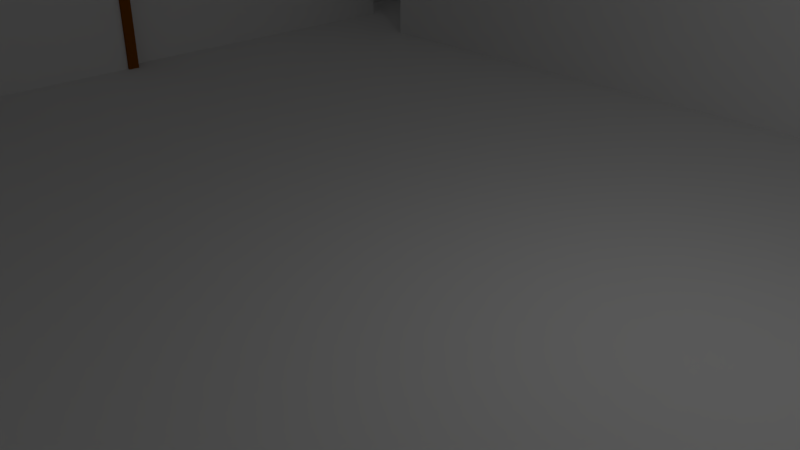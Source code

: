 # Source: trybuny_nowe_bez_kolor_bez_stolu.blend  (saved by Blender 2.78.0; exported with 4.5.12 LTS)
import bpy
from mathutils import Matrix  # noqa: F401  (used for matrix-valued properties, if any)

bpy.ops.wm.read_factory_settings(use_empty=True)
scene = bpy.context.scene
scene.name = 'Scene'

# ---- collections
col_collection_1 = bpy.data.collections.new('Collection 1'); scene.collection.children.link(col_collection_1)
col_collection_3 = bpy.data.collections.new('Collection 3'); scene.collection.children.link(col_collection_3)

# ---- materials (node trees are filled in below, after node groups)
mat_pierre_calcaire_003 = bpy.data.materials.new('Pierre calcaire.003')
mat_pierre_calcaire_003.alpha_threshold = 0.0
mat_pierre_calcaire_003.use_transparent_shadow = False
mat_pierre_calcaire_003.diffuse_color = (1.0, 1.0, 1.0, 1.0)
mat_pierre_calcaire_003.specular_color = (0.0, 0.0, 0.0)
mat_pierre_calcaire_003.roughness = 0.5
mat_pierre_calcaire_003.line_color = (0.0, 0.0, 0.0, 1.0)
mat_bois_003 = bpy.data.materials.new('Bois.003')
mat_bois_003.alpha_threshold = 0.0
mat_bois_003.use_transparent_shadow = False
mat_bois_003.preview_render_type = 'FLAT'
mat_bois_003.diffuse_color = (0.7121, 0.5814, 0.1014, 1.0)
mat_bois_003.roughness = 0.5
mat_bois_003.line_color = (0.0, 0.0, 0.0, 1.0)
mat_pierre_calcaire_004 = bpy.data.materials.new('Pierre calcaire.004')
mat_pierre_calcaire_004.alpha_threshold = 0.0
mat_pierre_calcaire_004.use_transparent_shadow = False
mat_pierre_calcaire_004.diffuse_color = (1.0, 1.0, 1.0, 1.0)
mat_pierre_calcaire_004.specular_color = (0.0, 0.0, 0.0)
mat_pierre_calcaire_004.roughness = 0.5
mat_pierre_calcaire_004.line_color = (0.0, 0.0, 0.0, 1.0)
mat_bois_004 = bpy.data.materials.new('Bois.004')
mat_bois_004.alpha_threshold = 0.0
mat_bois_004.use_transparent_shadow = False
mat_bois_004.preview_render_type = 'FLAT'
mat_bois_004.diffuse_color = (0.7121, 0.5814, 0.1014, 1.0)
mat_bois_004.roughness = 0.5
mat_bois_004.line_color = (0.0, 0.0, 0.0, 1.0)
mat_pierre_calcaire_005 = bpy.data.materials.new('Pierre calcaire.005')
mat_pierre_calcaire_005.alpha_threshold = 0.0
mat_pierre_calcaire_005.use_transparent_shadow = False
mat_pierre_calcaire_005.diffuse_color = (1.0, 1.0, 1.0, 1.0)
mat_pierre_calcaire_005.specular_color = (0.0, 0.0, 0.0)
mat_pierre_calcaire_005.roughness = 0.5
mat_pierre_calcaire_005.line_color = (0.0, 0.0, 0.0, 1.0)
mat_bois_005 = bpy.data.materials.new('Bois.005')
mat_bois_005.alpha_threshold = 0.0
mat_bois_005.use_transparent_shadow = False
mat_bois_005.preview_render_type = 'FLAT'
mat_bois_005.diffuse_color = (0.7157, 0.5841, 0.1022, 1.0)
mat_bois_005.roughness = 0.5
mat_bois_005.line_color = (0.0, 0.0, 0.0, 1.0)
mat_pierre_calcaire_006 = bpy.data.materials.new('Pierre calcaire.006')
mat_pierre_calcaire_006.alpha_threshold = 0.0
mat_pierre_calcaire_006.use_transparent_shadow = False
mat_pierre_calcaire_006.diffuse_color = (1.0, 1.0, 1.0, 1.0)
mat_pierre_calcaire_006.specular_color = (0.0, 0.0, 0.0)
mat_pierre_calcaire_006.roughness = 0.5
mat_pierre_calcaire_006.line_color = (0.0, 0.0, 0.0, 1.0)
mat_bois_006 = bpy.data.materials.new('Bois.006')
mat_bois_006.alpha_threshold = 0.0
mat_bois_006.use_transparent_shadow = False
mat_bois_006.preview_render_type = 'FLAT'
mat_bois_006.diffuse_color = (0.7121, 0.5814, 0.1014, 1.0)
mat_bois_006.roughness = 0.5
mat_bois_006.line_color = (0.0, 0.0, 0.0, 1.0)
mat_pierre_calcaire_007 = bpy.data.materials.new('Pierre calcaire.007')
mat_pierre_calcaire_007.alpha_threshold = 0.0
mat_pierre_calcaire_007.use_transparent_shadow = False
mat_pierre_calcaire_007.diffuse_color = (1.0, 1.0, 1.0, 1.0)
mat_pierre_calcaire_007.specular_color = (0.0, 0.0, 0.0)
mat_pierre_calcaire_007.roughness = 0.5
mat_pierre_calcaire_007.line_color = (0.0, 0.0, 0.0, 1.0)
mat_bois_007 = bpy.data.materials.new('Bois.007')
mat_bois_007.alpha_threshold = 0.0
mat_bois_007.use_transparent_shadow = False
mat_bois_007.preview_render_type = 'FLAT'
mat_bois_007.diffuse_color = (0.7121, 0.5814, 0.1014, 1.0)
mat_bois_007.roughness = 0.5
mat_bois_007.line_color = (0.0, 0.0, 0.0, 1.0)
mat_pierre_calcaire_008 = bpy.data.materials.new('Pierre calcaire.008')
mat_pierre_calcaire_008.alpha_threshold = 0.0
mat_pierre_calcaire_008.use_transparent_shadow = False
mat_pierre_calcaire_008.diffuse_color = (1.0, 1.0, 1.0, 1.0)
mat_pierre_calcaire_008.specular_color = (0.0, 0.0, 0.0)
mat_pierre_calcaire_008.roughness = 0.5
mat_pierre_calcaire_008.line_color = (0.0, 0.0, 0.0, 1.0)
mat_bois_008 = bpy.data.materials.new('Bois.008')
mat_bois_008.alpha_threshold = 0.0
mat_bois_008.use_transparent_shadow = False
mat_bois_008.preview_render_type = 'FLAT'
mat_bois_008.diffuse_color = (0.7121, 0.5814, 0.1014, 1.0)
mat_bois_008.roughness = 0.5
mat_bois_008.line_color = (0.0, 0.0, 0.0, 1.0)
mat_material_019 = bpy.data.materials.new('Material.019')
mat_material_019.alpha_threshold = 0.0
mat_material_019.use_transparent_shadow = False
mat_material_019.diffuse_color = (0.2462, 0.07124, 0.0, 1.0)
mat_material_019.roughness = 0.5
mat_material_019.line_color = (0.0, 0.0, 0.0, 1.0)
mat_material_020 = bpy.data.materials.new('Material.020')
mat_material_020.alpha_threshold = 0.0
mat_material_020.use_transparent_shadow = False
mat_material_020.roughness = 0.5
mat_material_021 = bpy.data.materials.new('Material.021')
mat_material_021.alpha_threshold = 0.0
mat_material_021.use_transparent_shadow = False
mat_material_021.diffuse_color = (0.2462, 0.07124, 0.0, 1.0)
mat_material_021.roughness = 0.5
mat_material_021.line_color = (0.0, 0.0, 0.0, 1.0)
mat_material_022 = bpy.data.materials.new('Material.022')
mat_material_022.alpha_threshold = 0.0
mat_material_022.use_transparent_shadow = False
mat_material_022.roughness = 0.5

# ---- material node trees

# ---- world
world_world = bpy.data.worlds.new('World'); scene.world = world_world
world_world.color = (0.05088, 0.05088, 0.05088)
world_world.use_sun_shadow = False
world_world.sun_shadow_jitter_overblur = 0.0
world_world.cycles.sampling_method = 'MANUAL'

# ---- cameras
cam_camera = bpy.data.cameras.new('Camera')
cam_camera.clip_end = 100.0
cam_camera.lens = 35.0
cam_camera.sensor_width = 32.0
cam_camera.sensor_height = 18.0
cam_camera.ortho_scale = 7.314
cam_camera.dof.focus_distance = 0.0
cam_camera.dof.aperture_fstop = 128.0

# ---- lights
light_lamp = bpy.data.lights.new('Lamp', 'POINT')
light_lamp.transmission_factor = 0.0
light_lamp.cutoff_distance = 30.0
light_lamp.energy = 100.0
light_lamp.shadow_buffer_clip_start = 1.001
light_lamp.shadow_soft_size = 0.1
light_lamp.shadow_maximum_resolution = 0.006
light_lamp.use_absolute_resolution = True

# ---- meshes
me_plane_004 = bpy.data.meshes.new('Plane.004')
me_plane_004.from_pydata([(-8.03, 0.0, 0.0), (-8.03, 8.126, 0.0), (-8.03, 20.0, 0.0), (0.0, 8.126, 0.0), (0.0, 20.0, 0.0), (0.0, 0.0, 0.0), (-8.03, 4.063, 0.0), (0.0, 4.063, 0.0), (-10.0, 20.0, 0.0), (-10.0, 8.126, 0.0), (-10.0, 0.0, 0.0), (-10.0, 4.063, 0.0), (-11.0, 20.0, 0.0), (-11.0, 8.126, 0.0), (-11.0, 0.0, 0.0), (-11.0, 4.063, 0.0), (-10.0, 0.0, 7.5), (-10.0, 4.063, 7.5), (-11.0, 0.0, 7.5), (-11.0, 4.063, 7.5), (-8.03, 9.0, 0.0), (0.0, 9.0, 0.0), (-10.0, 9.0, 0.0), (-11.0, 9.0, 0.0), (0.0, 8.126, 0.0), (-8.03, 8.126, 0.0), (-10.0, 8.126, 0.0), (-10.0, 4.063, 0.0), (-11.0, 8.126, 0.0), (-11.0, 4.063, 0.0), (-8.03, 9.0, 0.0), (0.0, 9.0, 0.0), (-10.0, 9.0, 0.0), (-11.0, 9.0, 0.0), (0.0, 8.126, 3.5), (-8.03, 8.126, 3.5), (-10.0, 4.063, 3.5), (-10.0, 8.126, 3.5), (-11.0, 8.126, 3.5), (-11.0, 4.063, 3.5), (-8.03, 9.0, 3.5), (0.0, 9.0, 3.5), (-10.0, 9.0, 3.5), (-11.0, 9.0, 3.5), (-8.03, 12.3, 0.0), (0.0, 12.3, 0.0), (-10.0, 12.3, 0.0), (-11.0, 12.3, 0.0), (-8.03, 12.8, 0.0), (0.0, 12.8, 0.0), (-10.0, 12.8, 0.0), (-11.0, 12.8, 0.0), (0.0, 12.3, 6.0), (-8.03, 12.3, 6.0), (-8.03, 12.8, 6.0), (0.0, 12.8, 6.0), (-8.03, 15.7, 0.0), (0.0, 15.7, 0.0), (-8.03, 20.0, 15.0), (-11.0, 15.7, 0.0), (-8.03, 16.2, 0.0), (0.0, 16.2, 0.0), (-8.03, 19.13, 15.0), (-11.0, 16.2, 0.0), (0.0, 12.8, 3.0), (-8.03, 12.8, 3.0), (-8.03, 15.7, 3.0), (0.0, 15.7, 3.0), (0.0, 15.7, 9.0), (-8.03, 15.7, 9.0), (-8.03, 16.2, 9.0), (0.0, 16.2, 9.0), (-8.03, 19.13, 0.0), (0.0, 19.13, 0.0), (-10.0, 19.13, 0.0), (-11.0, 19.13, 0.0), (0.0, 16.2, 6.0), (-8.03, 16.2, 6.0), (-8.03, 19.13, 6.0), (0.0, 19.13, 6.0), (-8.03, 19.13, 0.0), (-8.03, 20.0, 0.0), (0.0, 20.0, 0.0), (0.0, 19.13, 0.0), (-8.03, 19.13, 15.0), (-8.03, 20.0, 15.0), (0.0, 20.0, 15.0), (0.0, 19.13, 15.0), (-11.95, 20.0, 0.0), (-11.95, 8.126, 0.0), (-11.95, 0.0, 0.0), (-11.95, 4.063, 0.0), (-11.95, 9.0, 0.0), (-11.95, 12.3, 0.0), (-11.95, 12.8, 0.0), (-11.95, 15.7, 0.0), (-11.95, 16.2, 0.0), (-11.95, 19.13, 0.0), (-8.03, 10.65, 0.0), (0.0, 10.65, 0.0), (-10.0, 10.65, 0.0), (-11.0, 10.65, 0.0), (-11.95, 10.65, 0.0), (-8.03, 10.98, 0.0), (-8.03, 11.31, 0.0), (-8.03, 11.64, 0.0), (-8.03, 11.97, 0.0), (0.0, 10.98, 0.0), (0.0, 11.31, 0.0), (0.0, 11.64, 0.0), (0.0, 11.97, 0.0), (-10.0, 10.98, 0.0), (-10.0, 11.31, 0.0), (-10.0, 11.64, 0.0), (-10.0, 11.97, 0.0), (-11.0, 10.98, 0.0), (-11.0, 11.31, 0.0), (-11.0, 11.64, 0.0), (-11.0, 11.97, 0.0), (-11.95, 10.98, 0.0), (-11.95, 11.31, 0.0), (-11.95, 11.64, 0.0), (-11.95, 11.97, 0.0), (-8.03, 10.65, 0.0), (-10.0, 10.65, 0.0), (-8.03, 10.98, 0.0), (-10.0, 10.98, 0.0), (-10.0, 10.65, 0.6), (-11.0, 10.65, 0.6), (-10.0, 10.98, 0.6), (-11.0, 10.98, 0.6), (-8.03, 10.65, 0.6), (-10.0, 10.65, 0.6), (-8.03, 10.98, 0.6), (-10.0, 10.98, 0.6), (-8.03, 10.98, 1.2), (-8.03, 11.31, 1.2), (-10.0, 10.98, 1.2), (-10.0, 11.31, 1.2), (-11.0, 10.98, 1.2), (-11.0, 11.31, 1.2), (-8.03, 11.31, 1.8), (-8.03, 11.64, 1.8), (-10.0, 11.31, 1.8), (-10.0, 11.64, 1.8), (-11.0, 11.31, 1.8), (-11.0, 11.64, 1.8), (-8.03, 11.64, 2.4), (-8.03, 11.97, 2.4), (-10.0, 11.64, 2.4), (-10.0, 11.97, 2.4), (-11.0, 11.64, 2.4), (-11.0, 11.97, 2.4), (-8.03, 11.97, 3.0), (-8.03, 12.3, 3.0), (-10.0, 11.97, 3.0), (-10.0, 12.3, 3.0), (-11.0, 11.97, 3.0), (-11.0, 12.3, 3.0), (-8.03, 14.25, 0.0), (0.0, 14.25, 0.0), (-10.0, 14.25, 0.0), (-11.0, 14.25, 0.0), (-8.03, 14.25, 3.0), (0.0, 14.25, 3.0), (-11.95, 14.25, 0.0), (-8.03, 14.54, 0.0), (-8.03, 14.83, 0.0), (-8.03, 15.12, 0.0), (-8.03, 15.41, 0.0), (0.0, 14.54, 0.0), (0.0, 14.83, 0.0), (0.0, 15.12, 0.0), (0.0, 15.41, 0.0), (-10.0, 14.54, 0.0), (-10.0, 14.83, 0.0), (-10.0, 15.12, 0.0), (-10.0, 15.41, 0.0), (-11.0, 14.54, 0.0), (-11.0, 14.83, 0.0), (-11.0, 15.12, 0.0), (-11.0, 15.41, 0.0), (-8.03, 14.54, 3.0), (-8.03, 14.83, 3.0), (-8.03, 15.12, 3.0), (-8.03, 15.41, 3.0), (0.0, 14.54, 3.0), (0.0, 14.83, 3.0), (0.0, 15.12, 3.0), (0.0, 15.41, 3.0), (-11.95, 14.54, 0.0), (-11.95, 14.83, 0.0), (-11.95, 15.12, 0.0), (-11.95, 15.41, 0.0), (-8.03, 12.3, 3.0), (-10.0, 12.3, 3.0), (-8.03, 12.8, 3.0), (-10.0, 12.8, 3.0), (-8.03, 14.25, 3.0), (-10.0, 14.25, 3.0), (-10.0, 12.3, 3.0), (-11.0, 12.3, 3.0), (-10.0, 12.8, 3.0), (-11.0, 12.8, 3.0), (-10.0, 14.25, 3.0), (-11.0, 14.25, 3.0), (-8.03, 14.25, 3.6), (-10.0, 14.25, 3.6), (-11.0, 14.25, 3.6), (-8.03, 14.54, 3.6), (-10.0, 14.54, 3.6), (-11.0, 14.54, 3.6), (-8.03, 14.54, 4.2), (-8.03, 14.83, 4.2), (-10.0, 14.54, 4.2), (-10.0, 14.83, 4.2), (-10.0, 14.54, 4.2), (-10.0, 14.83, 4.2), (-11.0, 14.54, 4.2), (-11.0, 14.83, 4.2), (-8.03, 14.83, 4.8), (-8.03, 15.12, 4.8), (-10.0, 14.83, 4.8), (-10.0, 15.12, 4.8), (-11.0, 14.83, 4.8), (-11.0, 15.12, 4.8), (-8.03, 15.12, 5.4), (-8.03, 15.41, 5.4), (-10.0, 15.12, 5.4), (-10.0, 15.41, 5.4), (-11.0, 15.12, 5.4), (-11.0, 15.41, 5.4), (-8.03, 15.41, 6.0), (-8.03, 15.7, 6.0), (-10.0, 15.41, 6.0), (-10.0, 15.7, 6.0), (-11.0, 15.41, 6.0), (-11.0, 15.7, 6.0), (-8.03, 16.2, 6.0), (-10.0, 16.2, 6.0), (-11.0, 16.2, 6.0), (-8.03, 19.13, 6.0), (-10.0, 19.13, 6.0), (-11.0, 19.13, 6.0), (-10.0, 20.0, 15.0), (-10.0, 19.13, 15.0), (-11.0, 20.0, 15.0), (-11.0, 19.13, 15.0), (-11.0, 4.063, 15.0), (-11.0, 8.126, 15.0), (-11.0, 0.0, 15.0), (-11.0, 9.0, 15.0), (-11.0, 11.97, 15.0), (-11.0, 12.3, 15.0), (-11.0, 12.8, 15.0), (-11.0, 15.41, 15.0), (-11.0, 15.7, 15.0), (-11.0, 16.2, 15.0), (-11.95, 20.0, 15.0), (-11.95, 8.126, 15.0), (-11.95, 0.0, 15.0), (-11.95, 4.063, 15.0), (-11.95, 9.0, 15.0), (-11.95, 12.3, 15.0), (-11.95, 12.8, 15.0), (-11.95, 15.7, 15.0), (-11.95, 16.2, 15.0), (-11.95, 19.13, 15.0), (-11.95, 15.41, 15.0), (-11.95, 11.97, 15.0), (-11.0, 10.65, 15.0), (-11.95, 10.65, 15.0), (-11.0, 10.98, 15.0), (-11.0, 11.31, 15.0), (-11.0, 11.64, 15.0), (-11.95, 10.98, 15.0), (-11.95, 11.31, 15.0), (-11.95, 11.64, 15.0), (-11.0, 14.25, 15.0), (-11.95, 14.25, 15.0), (-11.0, 14.54, 15.0), (-11.0, 14.83, 15.0), (-11.0, 15.12, 15.0), (-11.95, 14.54, 15.0), (-11.95, 14.83, 15.0), (-11.95, 15.12, 15.0)], [], [(116, 117, 274, 273), (72, 73, 83, 80), (11, 6, 1, 9), (6, 7, 3, 1), (0, 5, 7, 6), (10, 0, 6, 11), (11, 15, 19, 17), (1, 3, 24, 25), (89, 91, 261, 259), (181, 59, 256, 255), (115, 116, 273, 272), (91, 90, 260, 261), (18, 16, 17, 19), (10, 11, 17, 16), (15, 14, 18, 19), (14, 10, 16, 18), (51, 162, 278, 254), (9, 1, 25, 26), (22, 23, 33, 32), (15, 11, 27, 29), (24, 31, 41, 34), (25, 24, 34, 35), (32, 33, 43, 42), (26, 25, 30, 32), (11, 9, 26, 27), (13, 15, 29, 28), (21, 20, 30, 31), (23, 13, 28, 33), (3, 21, 31, 24), (20, 22, 32, 30), (39, 36, 37, 38), (38, 37, 42, 43), (35, 34, 41, 40), (29, 27, 36, 39), (31, 30, 40, 41), (26, 32, 42, 37), (28, 29, 39, 38), (27, 26, 37, 36), (33, 28, 38, 43), (30, 25, 35, 40), (90, 14, 250, 260), (118, 114, 155, 157), (106, 110, 45, 44), (47, 118, 157, 158), (74, 72, 62, 245), (51, 47, 201, 203), (49, 48, 54, 55), (46, 44, 194, 195), (53, 52, 55, 54), (45, 49, 55, 52), (48, 44, 53, 54), (44, 45, 52, 53), (101, 115, 272, 270), (75, 63, 240, 243), (159, 48, 65, 163), (74, 75, 243, 242), (180, 181, 255, 282), (56, 60, 238, 233), (60, 56, 69, 70), (63, 59, 237, 240), (185, 189, 67, 66), (57, 56, 66, 67), (48, 49, 64, 65), (173, 57, 67, 189), (69, 68, 71, 70), (56, 57, 68, 69), (61, 60, 70, 71), (57, 61, 71, 68), (92, 89, 259, 262), (72, 74, 242, 241), (73, 72, 78, 79), (181, 177, 234, 236), (77, 76, 79, 78), (61, 73, 79, 76), (60, 61, 76, 77), (72, 60, 77, 78), (80, 83, 87, 84), (73, 4, 82, 83), (4, 2, 81, 82), (2, 72, 80, 81), (84, 87, 86, 85), (82, 81, 85, 86), (83, 82, 86, 87), (81, 80, 84, 85), (22, 20, 98, 100), (20, 21, 99, 98), (23, 22, 100, 101), (179, 180, 282, 281), (111, 115, 130, 129), (103, 104, 136, 135), (117, 116, 145, 146), (105, 106, 148, 147), (98, 99, 107, 103), (103, 107, 108, 104), (104, 108, 109, 105), (105, 109, 110, 106), (125, 126, 134, 133), (115, 111, 137, 139), (113, 117, 146, 144), (117, 113, 149, 151), (93, 122, 269, 263), (193, 192, 285, 268), (12, 88, 258, 246), (75, 74, 245, 247), (126, 111, 129, 134), (103, 111, 126, 125), (98, 103, 125, 123), (100, 98, 123, 124), (129, 127, 132, 134), (128, 127, 129, 130), (132, 131, 133, 134), (123, 125, 133, 131), (115, 101, 128, 130), (100, 124, 132, 127), (124, 123, 131, 132), (101, 100, 127, 128), (137, 135, 136, 138), (139, 137, 138, 140), (111, 103, 135, 137), (112, 116, 140, 138), (116, 115, 139, 140), (104, 112, 138, 136), (143, 141, 142, 144), (145, 143, 144, 146), (105, 113, 144, 142), (116, 112, 143, 145), (104, 105, 142, 141), (112, 104, 141, 143), (149, 147, 148, 150), (151, 149, 150, 152), (113, 105, 147, 149), (114, 118, 152, 150), (118, 117, 151, 152), (106, 114, 150, 148), (157, 155, 156, 158), (155, 153, 154, 156), (44, 46, 156, 154), (46, 47, 158, 156), (114, 106, 153, 155), (106, 44, 154, 153), (49, 160, 164, 64), (65, 64, 164, 163), (159, 161, 199, 198), (166, 159, 163, 182), (162, 51, 203, 205), (178, 179, 281, 280), (56, 169, 185, 66), (169, 168, 184, 185), (168, 167, 183, 184), (167, 166, 182, 183), (160, 170, 186, 164), (170, 171, 187, 186), (171, 172, 188, 187), (172, 173, 189, 188), (163, 164, 186, 182), (182, 186, 187, 183), (183, 187, 188, 184), (184, 188, 189, 185), (159, 166, 209, 206), (174, 166, 212, 214), (167, 168, 221, 220), (181, 180, 230, 231), (166, 174, 210, 209), (179, 178, 218, 219), (168, 176, 223, 221), (176, 168, 226, 228), (94, 93, 263, 264), (47, 51, 254, 253), (192, 191, 284, 285), (162, 178, 280, 278), (195, 194, 196, 197), (197, 196, 198, 199), (161, 50, 197, 199), (50, 46, 195, 197), (44, 48, 196, 194), (48, 159, 198, 196), (201, 200, 202, 203), (203, 202, 204, 205), (161, 162, 205, 204), (47, 46, 200, 201), (46, 50, 202, 200), (50, 161, 204, 202), (207, 206, 209, 210), (208, 207, 210, 211), (162, 161, 207, 208), (161, 159, 206, 207), (178, 162, 208, 211), (174, 178, 211, 210), (214, 212, 213, 215), (175, 174, 214, 215), (167, 175, 215, 213), (166, 167, 213, 212), (218, 216, 217, 219), (174, 175, 217, 216), (175, 179, 219, 217), (178, 174, 216, 218), (222, 220, 221, 223), (224, 222, 223, 225), (179, 175, 222, 224), (175, 167, 220, 222), (180, 179, 224, 225), (176, 180, 225, 223), (228, 226, 227, 229), (230, 228, 229, 231), (177, 181, 231, 229), (169, 177, 229, 227), (168, 169, 227, 226), (180, 176, 228, 230), (236, 234, 235, 237), (234, 232, 233, 235), (237, 235, 239, 240), (235, 233, 238, 239), (240, 239, 242, 243), (239, 238, 241, 242), (59, 181, 236, 237), (169, 56, 233, 232), (60, 72, 241, 238), (177, 169, 232, 234), (245, 62, 58, 244), (247, 245, 244, 246), (267, 247, 246, 258), (261, 248, 249, 259), (260, 250, 248, 261), (259, 249, 251, 262), (269, 252, 253, 263), (263, 253, 254, 264), (268, 255, 256, 265), (265, 256, 257, 266), (266, 257, 247, 267), (262, 251, 270, 271), (271, 270, 272, 275), (275, 272, 273, 276), (276, 273, 274, 277), (277, 274, 252, 269), (264, 254, 278, 279), (279, 278, 280, 283), (283, 280, 281, 284), (284, 281, 282, 285), (285, 282, 255, 268), (118, 47, 253, 252), (8, 12, 246, 244), (88, 97, 267, 258), (117, 118, 252, 274), (165, 94, 264, 279), (119, 102, 271, 275), (72, 2, 58, 62), (120, 119, 275, 276), (121, 120, 276, 277), (122, 121, 277, 269), (15, 13, 249, 248), (13, 23, 251, 249), (23, 101, 270, 251), (14, 15, 248, 250), (97, 96, 266, 267), (63, 75, 247, 257), (2, 8, 244, 58), (102, 92, 262, 271), (190, 165, 279, 283), (96, 95, 265, 266), (191, 190, 283, 284), (95, 193, 268, 265), (59, 63, 257, 256)])
me_plane_004.use_remesh_preserve_volume = False
me_plane_004.use_remesh_preserve_attributes = False
me_plane_004.use_mirror_vertex_groups = False
me_plane_004.update()
me_banc_003 = bpy.data.meshes.new('Banc.003')
me_banc_003.from_pydata([(-1.385, 0.31, 0.4), (-0.085, 0.31, 0.4), (-0.085, 0.395, 0.4), (-1.385, 0.395, 0.4), (-1.385, 0.31, 0.36), (-1.385, 0.395, 0.36), (-0.085, 0.395, 0.36), (-0.085, 0.31, 0.36), (-1.385, 0.215, 0.4), (-0.085, 0.215, 0.4), (-0.085, 0.3, 0.4), (-1.385, 0.3, 0.4), (-1.385, 0.215, 0.36), (-1.385, 0.3, 0.36), (-0.085, 0.3, 0.36), (-0.085, 0.215, 0.36), (-1.385, 0.12, 0.4), (-0.085, 0.12, 0.4), (-0.085, 0.205, 0.4), (-1.385, 0.205, 0.4), (-1.385, 0.12, 0.36), (-1.385, 0.205, 0.36), (-0.085, 0.205, 0.36), (-0.085, 0.12, 0.36), (-1.385, 0.025, 0.4), (-0.085, 0.025, 0.4), (-0.085, 0.11, 0.4), (-1.385, 0.11, 0.4), (-1.385, 0.025, 0.36), (-1.385, 0.11, 0.36), (-0.085, 0.11, 0.36), (-0.085, 0.025, 0.36), (-0.735, 0.395, 0.4), (-0.735, 0.395, 0.36), (-0.735, 0.31, 0.4), (-0.735, 0.31, 0.36), (-0.735, 0.3, 0.4), (-0.735, 0.3, 0.36), (-0.735, 0.215, 0.4), (-0.735, 0.215, 0.36), (-0.735, 0.205, 0.4), (-0.735, 0.205, 0.36), (-0.735, 0.12, 0.4), (-0.735, 0.12, 0.36), (-0.735, 0.11, 0.4), (-0.735, 0.11, 0.36), (-0.735, 0.025, 0.4), (-0.735, 0.025, 0.36), (-0.135, 0.435, 0.4), (-0.135, 0.41, 0.4), (-0.07, 0.41, 0.4), (-0.07, 0.01, 0.4), (-0.135, 0.01, 0.4), (-0.135, -0.015, 0.4), (0.015, 0.435, 0.4), (0.015, -0.015, 0.4), (-0.135, -0.015, 0.36), (-0.135, 0.01, 0.36), (-0.07, 0.01, 0.36), (-0.07, 0.41, 0.36), (-0.135, 0.41, 0.36), (-0.135, 0.435, 0.36), (0.015, -0.015, 0.36), (0.015, 0.435, 0.36), (0.015, -0.015, 0.05), (-0.135, -0.015, 0.05), (-0.135, 0.435, 0.05), (0.015, 0.435, 0.05), (0.0, 0.0, 0.05), (0.0, 0.42, 0.05), (-0.12, 0.42, 0.05), (-0.12, 0.0, 0.05), (0.0, 0.0, 0.0), (-0.12, 0.0, 0.0), (-0.12, 0.42, 0.0), (0.0, 0.42, 0.0), (-1.4, 0.01, 0.4), (-1.4, 0.41, 0.4), (-1.485, 0.435, 0.4), (-1.485, -0.015, 0.4), (-1.335, 0.435, 0.4), (-1.335, 0.41, 0.4), (-1.335, 0.01, 0.4), (-1.335, -0.015, 0.4), (-1.4, 0.41, 0.36), (-1.4, 0.01, 0.36), (-1.485, -0.015, 0.36), (-1.485, 0.435, 0.36), (-1.335, -0.015, 0.36), (-1.335, 0.01, 0.36), (-1.335, 0.41, 0.36), (-1.335, 0.435, 0.36), (-1.485, -0.015, 0.05), (-1.485, 0.435, 0.05), (-1.335, 0.435, 0.05), (-1.335, -0.015, 0.05), (-1.47, 0.0, 0.05), (-1.35, 0.0, 0.05), (-1.35, 0.42, 0.05), (-1.47, 0.42, 0.05), (-1.47, 0.0, 0.0), (-1.47, 0.42, 0.0), (-1.35, 0.42, 0.0), (-1.35, 0.0, 0.0)], [], [(30, 26, 25, 31), (28, 24, 27, 29), (22, 18, 17, 23), (20, 16, 19, 21), (14, 10, 9, 15), (12, 8, 11, 13), (6, 2, 1, 7), (4, 0, 3, 5), (5, 3, 32, 33), (2, 6, 33, 32), (7, 1, 34, 35), (0, 4, 35, 34), (13, 11, 36, 37), (10, 14, 37, 36), (15, 9, 38, 39), (8, 12, 39, 38), (21, 19, 40, 41), (18, 22, 41, 40), (23, 17, 42, 43), (16, 20, 43, 42), (29, 27, 44, 45), (26, 30, 45, 44), (31, 25, 46, 47), (24, 28, 47, 46), (30, 31, 47, 45), (28, 29, 45, 47), (27, 24, 46, 44), (25, 26, 44, 46), (22, 23, 43, 41), (20, 21, 41, 43), (19, 16, 42, 40), (17, 18, 40, 42), (14, 15, 39, 37), (12, 13, 37, 39), (11, 8, 38, 36), (9, 10, 36, 38), (6, 7, 35, 33), (4, 5, 33, 35), (3, 0, 34, 32), (1, 2, 32, 34), (33, 32, 34, 35), (37, 36, 38, 39), (41, 40, 42, 43), (45, 44, 46, 47), (54, 48, 49, 50), (52, 53, 55, 51), (57, 58, 62, 56), (60, 61, 63, 59), (62, 58, 59, 63), (54, 55, 62, 63), (48, 54, 63, 61), (49, 48, 61, 60), (50, 49, 60, 59), (51, 50, 59, 58), (52, 51, 58, 57), (53, 52, 57, 56), (55, 53, 56, 62), (63, 61, 56, 62), (65, 66, 67, 64), (63, 62, 64, 67), (61, 63, 67, 66), (56, 61, 66, 65), (62, 56, 65, 64), (69, 70, 71, 68), (73, 74, 75, 72), (69, 68, 72, 75), (70, 69, 75, 74), (71, 70, 74, 73), (68, 71, 73, 72), (77, 78, 79, 76), (78, 77, 81, 80), (82, 76, 79, 83), (86, 85, 89, 88), (90, 84, 87, 91), (86, 79, 78, 87), (87, 78, 80, 91), (91, 80, 81, 90), (90, 81, 77, 84), (84, 77, 76, 85), (85, 76, 82, 89), (89, 82, 83, 88), (88, 83, 79, 86), (88, 91, 87, 86), (93, 94, 95, 92), (92, 86, 87, 93), (93, 87, 91, 94), (94, 91, 88, 95), (95, 88, 86, 92), (97, 98, 99, 96), (101, 102, 103, 100), (100, 96, 99, 101), (101, 99, 98, 102), (102, 98, 97, 103), (103, 97, 96, 100), (50, 51, 55, 54), (86, 87, 84, 85)])
me_banc_003.polygons.foreach_set('material_index', [1, 1, 1, 1, 1, 1, 1, 1, 1, 1, 1, 1, 1, 1, 1, 1, 1, 1, 1, 1, 1, 1, 1, 1, 1, 1, 1, 1, 1, 1, 1, 1, 1, 1, 1, 1, 1, 1, 1, 1, 1, 1, 1, 1, 0, 0, 0, 0, 0, 0, 0, 0, 0, 0, 0, 0, 0, 0, 0, 0, 0, 0, 0, 0, 0, 0, 0, 0, 0, 0, 0, 0, 0, 0, 0, 0, 0, 0, 0, 0, 0, 0, 0, 0, 0, 0, 0, 0, 0, 0, 0, 0, 0, 0, 0, 0])
me_banc_003.materials.append(mat_pierre_calcaire_003)
me_banc_003.materials.append(mat_bois_003)
me_banc_003.use_remesh_preserve_volume = False
me_banc_003.use_remesh_preserve_attributes = False
me_banc_003.use_mirror_vertex_groups = False
me_banc_003.update()
me_banc_004 = bpy.data.meshes.new('Banc.004')
me_banc_004.from_pydata([(-1.385, 0.31, 0.4), (-0.085, 0.31, 0.4), (-0.085, 0.395, 0.4), (-1.385, 0.395, 0.4), (-1.385, 0.31, 0.36), (-1.385, 0.395, 0.36), (-0.085, 0.395, 0.36), (-0.085, 0.31, 0.36), (-1.385, 0.215, 0.4), (-0.085, 0.215, 0.4), (-0.085, 0.3, 0.4), (-1.385, 0.3, 0.4), (-1.385, 0.215, 0.36), (-1.385, 0.3, 0.36), (-0.085, 0.3, 0.36), (-0.085, 0.215, 0.36), (-1.385, 0.12, 0.4), (-0.085, 0.12, 0.4), (-0.085, 0.205, 0.4), (-1.385, 0.205, 0.4), (-1.385, 0.12, 0.36), (-1.385, 0.205, 0.36), (-0.085, 0.205, 0.36), (-0.085, 0.12, 0.36), (-1.385, 0.025, 0.4), (-0.085, 0.025, 0.4), (-0.085, 0.11, 0.4), (-1.385, 0.11, 0.4), (-1.385, 0.025, 0.36), (-1.385, 0.11, 0.36), (-0.085, 0.11, 0.36), (-0.085, 0.025, 0.36), (-0.735, 0.395, 0.4), (-0.735, 0.395, 0.36), (-0.735, 0.31, 0.4), (-0.735, 0.31, 0.36), (-0.735, 0.3, 0.4), (-0.735, 0.3, 0.36), (-0.735, 0.215, 0.4), (-0.735, 0.215, 0.36), (-0.735, 0.205, 0.4), (-0.735, 0.205, 0.36), (-0.735, 0.12, 0.4), (-0.735, 0.12, 0.36), (-0.735, 0.11, 0.4), (-0.735, 0.11, 0.36), (-0.735, 0.025, 0.4), (-0.735, 0.025, 0.36), (-0.135, 0.435, 0.4), (-0.135, 0.41, 0.4), (-0.07, 0.41, 0.4), (-0.07, 0.01, 0.4), (-0.135, 0.01, 0.4), (-0.135, -0.015, 0.4), (0.015, 0.435, 0.4), (0.015, -0.015, 0.4), (-0.135, -0.015, 0.36), (-0.135, 0.01, 0.36), (-0.07, 0.01, 0.36), (-0.07, 0.41, 0.36), (-0.135, 0.41, 0.36), (-0.135, 0.435, 0.36), (0.015, -0.015, 0.36), (0.015, 0.435, 0.36), (0.015, -0.015, 0.05), (-0.135, -0.015, 0.05), (-0.135, 0.435, 0.05), (0.015, 0.435, 0.05), (0.0, 0.0, 0.05), (0.0, 0.42, 0.05), (-0.12, 0.42, 0.05), (-0.12, 0.0, 0.05), (0.0, 0.0, 0.0), (-0.12, 0.0, 0.0), (-0.12, 0.42, 0.0), (0.0, 0.42, 0.0), (-1.4, 0.01, 0.4), (-1.4, 0.41, 0.4), (-1.485, 0.435, 0.4), (-1.485, -0.015, 0.4), (-1.335, 0.435, 0.4), (-1.335, 0.41, 0.4), (-1.335, 0.01, 0.4), (-1.335, -0.015, 0.4), (-1.4, 0.41, 0.36), (-1.4, 0.01, 0.36), (-1.485, -0.015, 0.36), (-1.485, 0.435, 0.36), (-1.335, -0.015, 0.36), (-1.335, 0.01, 0.36), (-1.335, 0.41, 0.36), (-1.335, 0.435, 0.36), (-1.485, -0.015, 0.05), (-1.485, 0.435, 0.05), (-1.335, 0.435, 0.05), (-1.335, -0.015, 0.05), (-1.47, 0.0, 0.05), (-1.35, 0.0, 0.05), (-1.35, 0.42, 0.05), (-1.47, 0.42, 0.05), (-1.47, 0.0, 0.0), (-1.47, 0.42, 0.0), (-1.35, 0.42, 0.0), (-1.35, 0.0, 0.0)], [], [(30, 26, 25, 31), (28, 24, 27, 29), (22, 18, 17, 23), (20, 16, 19, 21), (14, 10, 9, 15), (12, 8, 11, 13), (6, 2, 1, 7), (4, 0, 3, 5), (5, 3, 32, 33), (2, 6, 33, 32), (7, 1, 34, 35), (0, 4, 35, 34), (13, 11, 36, 37), (10, 14, 37, 36), (15, 9, 38, 39), (8, 12, 39, 38), (21, 19, 40, 41), (18, 22, 41, 40), (23, 17, 42, 43), (16, 20, 43, 42), (29, 27, 44, 45), (26, 30, 45, 44), (31, 25, 46, 47), (24, 28, 47, 46), (30, 31, 47, 45), (28, 29, 45, 47), (27, 24, 46, 44), (25, 26, 44, 46), (22, 23, 43, 41), (20, 21, 41, 43), (19, 16, 42, 40), (17, 18, 40, 42), (14, 15, 39, 37), (12, 13, 37, 39), (11, 8, 38, 36), (9, 10, 36, 38), (6, 7, 35, 33), (4, 5, 33, 35), (3, 0, 34, 32), (1, 2, 32, 34), (33, 32, 34, 35), (37, 36, 38, 39), (41, 40, 42, 43), (45, 44, 46, 47), (54, 48, 49, 50), (52, 53, 55, 51), (57, 58, 62, 56), (60, 61, 63, 59), (62, 58, 59, 63), (54, 55, 62, 63), (48, 54, 63, 61), (49, 48, 61, 60), (50, 49, 60, 59), (51, 50, 59, 58), (52, 51, 58, 57), (53, 52, 57, 56), (55, 53, 56, 62), (63, 61, 56, 62), (65, 66, 67, 64), (63, 62, 64, 67), (61, 63, 67, 66), (56, 61, 66, 65), (62, 56, 65, 64), (69, 70, 71, 68), (73, 74, 75, 72), (69, 68, 72, 75), (70, 69, 75, 74), (71, 70, 74, 73), (68, 71, 73, 72), (77, 78, 79, 76), (78, 77, 81, 80), (82, 76, 79, 83), (86, 85, 89, 88), (90, 84, 87, 91), (86, 79, 78, 87), (87, 78, 80, 91), (91, 80, 81, 90), (90, 81, 77, 84), (84, 77, 76, 85), (85, 76, 82, 89), (89, 82, 83, 88), (88, 83, 79, 86), (88, 91, 87, 86), (93, 94, 95, 92), (92, 86, 87, 93), (93, 87, 91, 94), (94, 91, 88, 95), (95, 88, 86, 92), (97, 98, 99, 96), (101, 102, 103, 100), (100, 96, 99, 101), (101, 99, 98, 102), (102, 98, 97, 103), (103, 97, 96, 100), (50, 51, 55, 54), (86, 87, 84, 85)])
me_banc_004.polygons.foreach_set('material_index', [1, 1, 1, 1, 1, 1, 1, 1, 1, 1, 1, 1, 1, 1, 1, 1, 1, 1, 1, 1, 1, 1, 1, 1, 1, 1, 1, 1, 1, 1, 1, 1, 1, 1, 1, 1, 1, 1, 1, 1, 1, 1, 1, 1, 0, 0, 0, 0, 0, 0, 0, 0, 0, 0, 0, 0, 0, 0, 0, 0, 0, 0, 0, 0, 0, 0, 0, 0, 0, 0, 0, 0, 0, 0, 0, 0, 0, 0, 0, 0, 0, 0, 0, 0, 0, 0, 0, 0, 0, 0, 0, 0, 0, 0, 0, 0])
me_banc_004.materials.append(mat_pierre_calcaire_004)
me_banc_004.materials.append(mat_bois_004)
me_banc_004.use_remesh_preserve_volume = False
me_banc_004.use_remesh_preserve_attributes = False
me_banc_004.use_mirror_vertex_groups = False
me_banc_004.update()
me_banc_005 = bpy.data.meshes.new('Banc.005')
me_banc_005.from_pydata([(-1.385, 0.31, 0.4), (-0.085, 0.31, 0.4), (-0.085, 0.395, 0.4), (-1.385, 0.395, 0.4), (-1.385, 0.31, 0.36), (-1.385, 0.395, 0.36), (-0.085, 0.395, 0.36), (-0.085, 0.31, 0.36), (-1.385, 0.215, 0.4), (-0.085, 0.215, 0.4), (-0.085, 0.3, 0.4), (-1.385, 0.3, 0.4), (-1.385, 0.215, 0.36), (-1.385, 0.3, 0.36), (-0.085, 0.3, 0.36), (-0.085, 0.215, 0.36), (-1.385, 0.12, 0.4), (-0.085, 0.12, 0.4), (-0.085, 0.205, 0.4), (-1.385, 0.205, 0.4), (-1.385, 0.12, 0.36), (-1.385, 0.205, 0.36), (-0.085, 0.205, 0.36), (-0.085, 0.12, 0.36), (-1.385, 0.025, 0.4), (-0.085, 0.025, 0.4), (-0.085, 0.11, 0.4), (-1.385, 0.11, 0.4), (-1.385, 0.025, 0.36), (-1.385, 0.11, 0.36), (-0.085, 0.11, 0.36), (-0.085, 0.025, 0.36), (-0.735, 0.395, 0.4), (-0.735, 0.395, 0.36), (-0.735, 0.31, 0.4), (-0.735, 0.31, 0.36), (-0.735, 0.3, 0.4), (-0.735, 0.3, 0.36), (-0.735, 0.215, 0.4), (-0.735, 0.215, 0.36), (-0.735, 0.205, 0.4), (-0.735, 0.205, 0.36), (-0.735, 0.12, 0.4), (-0.735, 0.12, 0.36), (-0.735, 0.11, 0.4), (-0.735, 0.11, 0.36), (-0.735, 0.025, 0.4), (-0.735, 0.025, 0.36), (-0.135, 0.435, 0.4), (-0.135, 0.41, 0.4), (-0.07, 0.41, 0.4), (-0.07, 0.01, 0.4), (-0.135, 0.01, 0.4), (-0.135, -0.015, 0.4), (0.015, 0.435, 0.4), (0.015, -0.015, 0.4), (-0.135, -0.015, 0.36), (-0.135, 0.01, 0.36), (-0.07, 0.01, 0.36), (-0.07, 0.41, 0.36), (-0.135, 0.41, 0.36), (-0.135, 0.435, 0.36), (0.015, -0.015, 0.36), (0.015, 0.435, 0.36), (0.015, -0.015, 0.05), (-0.135, -0.015, 0.05), (-0.135, 0.435, 0.05), (0.015, 0.435, 0.05), (0.0, 0.0, 0.05), (0.0, 0.42, 0.05), (-0.12, 0.42, 0.05), (-0.12, 0.0, 0.05), (0.0, 0.0, 0.0), (-0.12, 0.0, 0.0), (-0.12, 0.42, 0.0), (0.0, 0.42, 0.0), (-1.4, 0.01, 0.4), (-1.4, 0.41, 0.4), (-1.485, 0.435, 0.4), (-1.485, -0.015, 0.4), (-1.335, 0.435, 0.4), (-1.335, 0.41, 0.4), (-1.335, 0.01, 0.4), (-1.335, -0.015, 0.4), (-1.4, 0.41, 0.36), (-1.4, 0.01, 0.36), (-1.485, -0.015, 0.36), (-1.485, 0.435, 0.36), (-1.335, -0.015, 0.36), (-1.335, 0.01, 0.36), (-1.335, 0.41, 0.36), (-1.335, 0.435, 0.36), (-1.485, -0.015, 0.05), (-1.485, 0.435, 0.05), (-1.335, 0.435, 0.05), (-1.335, -0.015, 0.05), (-1.47, 0.0, 0.05), (-1.35, 0.0, 0.05), (-1.35, 0.42, 0.05), (-1.47, 0.42, 0.05), (-1.47, 0.0, 0.0), (-1.47, 0.42, 0.0), (-1.35, 0.42, 0.0), (-1.35, 0.0, 0.0)], [], [(30, 26, 25, 31), (28, 24, 27, 29), (22, 18, 17, 23), (20, 16, 19, 21), (14, 10, 9, 15), (12, 8, 11, 13), (6, 2, 1, 7), (4, 0, 3, 5), (5, 3, 32, 33), (2, 6, 33, 32), (7, 1, 34, 35), (0, 4, 35, 34), (13, 11, 36, 37), (10, 14, 37, 36), (15, 9, 38, 39), (8, 12, 39, 38), (21, 19, 40, 41), (18, 22, 41, 40), (23, 17, 42, 43), (16, 20, 43, 42), (29, 27, 44, 45), (26, 30, 45, 44), (31, 25, 46, 47), (24, 28, 47, 46), (30, 31, 47, 45), (28, 29, 45, 47), (27, 24, 46, 44), (25, 26, 44, 46), (22, 23, 43, 41), (20, 21, 41, 43), (19, 16, 42, 40), (17, 18, 40, 42), (14, 15, 39, 37), (12, 13, 37, 39), (11, 8, 38, 36), (9, 10, 36, 38), (6, 7, 35, 33), (4, 5, 33, 35), (3, 0, 34, 32), (1, 2, 32, 34), (33, 32, 34, 35), (37, 36, 38, 39), (41, 40, 42, 43), (45, 44, 46, 47), (54, 48, 49, 50), (52, 53, 55, 51), (57, 58, 62, 56), (60, 61, 63, 59), (62, 58, 59, 63), (54, 55, 62, 63), (48, 54, 63, 61), (49, 48, 61, 60), (50, 49, 60, 59), (51, 50, 59, 58), (52, 51, 58, 57), (53, 52, 57, 56), (55, 53, 56, 62), (63, 61, 56, 62), (65, 66, 67, 64), (63, 62, 64, 67), (61, 63, 67, 66), (56, 61, 66, 65), (62, 56, 65, 64), (69, 70, 71, 68), (73, 74, 75, 72), (69, 68, 72, 75), (70, 69, 75, 74), (71, 70, 74, 73), (68, 71, 73, 72), (77, 78, 79, 76), (78, 77, 81, 80), (82, 76, 79, 83), (86, 85, 89, 88), (90, 84, 87, 91), (86, 79, 78, 87), (87, 78, 80, 91), (91, 80, 81, 90), (90, 81, 77, 84), (84, 77, 76, 85), (85, 76, 82, 89), (89, 82, 83, 88), (88, 83, 79, 86), (88, 91, 87, 86), (93, 94, 95, 92), (92, 86, 87, 93), (93, 87, 91, 94), (94, 91, 88, 95), (95, 88, 86, 92), (97, 98, 99, 96), (101, 102, 103, 100), (100, 96, 99, 101), (101, 99, 98, 102), (102, 98, 97, 103), (103, 97, 96, 100), (50, 51, 55, 54), (86, 87, 84, 85)])
me_banc_005.polygons.foreach_set('material_index', [1, 1, 1, 1, 1, 1, 1, 1, 1, 1, 1, 1, 1, 1, 1, 1, 1, 1, 1, 1, 1, 1, 1, 1, 1, 1, 1, 1, 1, 1, 1, 1, 1, 1, 1, 1, 1, 1, 1, 1, 1, 1, 1, 1, 0, 0, 0, 0, 0, 0, 0, 0, 0, 0, 0, 0, 0, 0, 0, 0, 0, 0, 0, 0, 0, 0, 0, 0, 0, 0, 0, 0, 0, 0, 0, 0, 0, 0, 0, 0, 0, 0, 0, 0, 0, 0, 0, 0, 0, 0, 0, 0, 0, 0, 0, 0])
me_banc_005.materials.append(mat_pierre_calcaire_005)
me_banc_005.materials.append(mat_bois_005)
me_banc_005.use_remesh_preserve_volume = False
me_banc_005.use_remesh_preserve_attributes = False
me_banc_005.use_mirror_vertex_groups = False
me_banc_005.update()
me_banc_006 = bpy.data.meshes.new('Banc.006')
me_banc_006.from_pydata([(-1.385, 0.31, 0.4), (-0.085, 0.31, 0.4), (-0.085, 0.395, 0.4), (-1.385, 0.395, 0.4), (-1.385, 0.31, 0.36), (-1.385, 0.395, 0.36), (-0.085, 0.395, 0.36), (-0.085, 0.31, 0.36), (-1.385, 0.215, 0.4), (-0.085, 0.215, 0.4), (-0.085, 0.3, 0.4), (-1.385, 0.3, 0.4), (-1.385, 0.215, 0.36), (-1.385, 0.3, 0.36), (-0.085, 0.3, 0.36), (-0.085, 0.215, 0.36), (-1.385, 0.12, 0.4), (-0.085, 0.12, 0.4), (-0.085, 0.205, 0.4), (-1.385, 0.205, 0.4), (-1.385, 0.12, 0.36), (-1.385, 0.205, 0.36), (-0.085, 0.205, 0.36), (-0.085, 0.12, 0.36), (-1.385, 0.025, 0.4), (-0.085, 0.025, 0.4), (-0.085, 0.11, 0.4), (-1.385, 0.11, 0.4), (-1.385, 0.025, 0.36), (-1.385, 0.11, 0.36), (-0.085, 0.11, 0.36), (-0.085, 0.025, 0.36), (-0.735, 0.395, 0.4), (-0.735, 0.395, 0.36), (-0.735, 0.31, 0.4), (-0.735, 0.31, 0.36), (-0.735, 0.3, 0.4), (-0.735, 0.3, 0.36), (-0.735, 0.215, 0.4), (-0.735, 0.215, 0.36), (-0.735, 0.205, 0.4), (-0.735, 0.205, 0.36), (-0.735, 0.12, 0.4), (-0.735, 0.12, 0.36), (-0.735, 0.11, 0.4), (-0.735, 0.11, 0.36), (-0.735, 0.025, 0.4), (-0.735, 0.025, 0.36), (-0.135, 0.435, 0.4), (-0.135, 0.41, 0.4), (-0.07, 0.41, 0.4), (-0.07, 0.01, 0.4), (-0.135, 0.01, 0.4), (-0.135, -0.015, 0.4), (0.015, 0.435, 0.4), (0.015, -0.015, 0.4), (-0.135, -0.015, 0.36), (-0.135, 0.01, 0.36), (-0.07, 0.01, 0.36), (-0.07, 0.41, 0.36), (-0.135, 0.41, 0.36), (-0.135, 0.435, 0.36), (0.015, -0.015, 0.36), (0.015, 0.435, 0.36), (0.015, -0.015, 0.05), (-0.135, -0.015, 0.05), (-0.135, 0.435, 0.05), (0.015, 0.435, 0.05), (0.0, 0.0, 0.05), (0.0, 0.42, 0.05), (-0.12, 0.42, 0.05), (-0.12, 0.0, 0.05), (0.0, 0.0, 0.0), (-0.12, 0.0, 0.0), (-0.12, 0.42, 0.0), (0.0, 0.42, 0.0), (-1.4, 0.01, 0.4), (-1.4, 0.41, 0.4), (-1.485, 0.435, 0.4), (-1.485, -0.015, 0.4), (-1.335, 0.435, 0.4), (-1.335, 0.41, 0.4), (-1.335, 0.01, 0.4), (-1.335, -0.015, 0.4), (-1.4, 0.41, 0.36), (-1.4, 0.01, 0.36), (-1.485, -0.015, 0.36), (-1.485, 0.435, 0.36), (-1.335, -0.015, 0.36), (-1.335, 0.01, 0.36), (-1.335, 0.41, 0.36), (-1.335, 0.435, 0.36), (-1.485, -0.015, 0.05), (-1.485, 0.435, 0.05), (-1.335, 0.435, 0.05), (-1.335, -0.015, 0.05), (-1.47, 0.0, 0.05), (-1.35, 0.0, 0.05), (-1.35, 0.42, 0.05), (-1.47, 0.42, 0.05), (-1.47, 0.0, 0.0), (-1.47, 0.42, 0.0), (-1.35, 0.42, 0.0), (-1.35, 0.0, 0.0)], [], [(30, 26, 25, 31), (28, 24, 27, 29), (22, 18, 17, 23), (20, 16, 19, 21), (14, 10, 9, 15), (12, 8, 11, 13), (6, 2, 1, 7), (4, 0, 3, 5), (5, 3, 32, 33), (2, 6, 33, 32), (7, 1, 34, 35), (0, 4, 35, 34), (13, 11, 36, 37), (10, 14, 37, 36), (15, 9, 38, 39), (8, 12, 39, 38), (21, 19, 40, 41), (18, 22, 41, 40), (23, 17, 42, 43), (16, 20, 43, 42), (29, 27, 44, 45), (26, 30, 45, 44), (31, 25, 46, 47), (24, 28, 47, 46), (30, 31, 47, 45), (28, 29, 45, 47), (27, 24, 46, 44), (25, 26, 44, 46), (22, 23, 43, 41), (20, 21, 41, 43), (19, 16, 42, 40), (17, 18, 40, 42), (14, 15, 39, 37), (12, 13, 37, 39), (11, 8, 38, 36), (9, 10, 36, 38), (6, 7, 35, 33), (4, 5, 33, 35), (3, 0, 34, 32), (1, 2, 32, 34), (33, 32, 34, 35), (37, 36, 38, 39), (41, 40, 42, 43), (45, 44, 46, 47), (54, 48, 49, 50), (52, 53, 55, 51), (57, 58, 62, 56), (60, 61, 63, 59), (62, 58, 59, 63), (54, 55, 62, 63), (48, 54, 63, 61), (49, 48, 61, 60), (50, 49, 60, 59), (51, 50, 59, 58), (52, 51, 58, 57), (53, 52, 57, 56), (55, 53, 56, 62), (63, 61, 56, 62), (65, 66, 67, 64), (63, 62, 64, 67), (61, 63, 67, 66), (56, 61, 66, 65), (62, 56, 65, 64), (69, 70, 71, 68), (73, 74, 75, 72), (69, 68, 72, 75), (70, 69, 75, 74), (71, 70, 74, 73), (68, 71, 73, 72), (77, 78, 79, 76), (78, 77, 81, 80), (82, 76, 79, 83), (86, 85, 89, 88), (90, 84, 87, 91), (86, 79, 78, 87), (87, 78, 80, 91), (91, 80, 81, 90), (90, 81, 77, 84), (84, 77, 76, 85), (85, 76, 82, 89), (89, 82, 83, 88), (88, 83, 79, 86), (88, 91, 87, 86), (93, 94, 95, 92), (92, 86, 87, 93), (93, 87, 91, 94), (94, 91, 88, 95), (95, 88, 86, 92), (97, 98, 99, 96), (101, 102, 103, 100), (100, 96, 99, 101), (101, 99, 98, 102), (102, 98, 97, 103), (103, 97, 96, 100), (50, 51, 55, 54), (86, 87, 84, 85)])
me_banc_006.polygons.foreach_set('material_index', [1, 1, 1, 1, 1, 1, 1, 1, 1, 1, 1, 1, 1, 1, 1, 1, 1, 1, 1, 1, 1, 1, 1, 1, 1, 1, 1, 1, 1, 1, 1, 1, 1, 1, 1, 1, 1, 1, 1, 1, 1, 1, 1, 1, 0, 0, 0, 0, 0, 0, 0, 0, 0, 0, 0, 0, 0, 0, 0, 0, 0, 0, 0, 0, 0, 0, 0, 0, 0, 0, 0, 0, 0, 0, 0, 0, 0, 0, 0, 0, 0, 0, 0, 0, 0, 0, 0, 0, 0, 0, 0, 0, 0, 0, 0, 0])
me_banc_006.materials.append(mat_pierre_calcaire_006)
me_banc_006.materials.append(mat_bois_006)
me_banc_006.use_remesh_preserve_volume = False
me_banc_006.use_remesh_preserve_attributes = False
me_banc_006.use_mirror_vertex_groups = False
me_banc_006.update()
me_banc_007 = bpy.data.meshes.new('Banc.007')
me_banc_007.from_pydata([(-1.385, 0.31, 0.4), (-0.085, 0.31, 0.4), (-0.085, 0.395, 0.4), (-1.385, 0.395, 0.4), (-1.385, 0.31, 0.36), (-1.385, 0.395, 0.36), (-0.085, 0.395, 0.36), (-0.085, 0.31, 0.36), (-1.385, 0.215, 0.4), (-0.085, 0.215, 0.4), (-0.085, 0.3, 0.4), (-1.385, 0.3, 0.4), (-1.385, 0.215, 0.36), (-1.385, 0.3, 0.36), (-0.085, 0.3, 0.36), (-0.085, 0.215, 0.36), (-1.385, 0.12, 0.4), (-0.085, 0.12, 0.4), (-0.085, 0.205, 0.4), (-1.385, 0.205, 0.4), (-1.385, 0.12, 0.36), (-1.385, 0.205, 0.36), (-0.085, 0.205, 0.36), (-0.085, 0.12, 0.36), (-1.385, 0.025, 0.4), (-0.085, 0.025, 0.4), (-0.085, 0.11, 0.4), (-1.385, 0.11, 0.4), (-1.385, 0.025, 0.36), (-1.385, 0.11, 0.36), (-0.085, 0.11, 0.36), (-0.085, 0.025, 0.36), (-0.735, 0.395, 0.4), (-0.735, 0.395, 0.36), (-0.735, 0.31, 0.4), (-0.735, 0.31, 0.36), (-0.735, 0.3, 0.4), (-0.735, 0.3, 0.36), (-0.735, 0.215, 0.4), (-0.735, 0.215, 0.36), (-0.735, 0.205, 0.4), (-0.735, 0.205, 0.36), (-0.735, 0.12, 0.4), (-0.735, 0.12, 0.36), (-0.735, 0.11, 0.4), (-0.735, 0.11, 0.36), (-0.735, 0.025, 0.4), (-0.735, 0.025, 0.36), (-0.135, 0.435, 0.4), (-0.135, 0.41, 0.4), (-0.07, 0.41, 0.4), (-0.07, 0.01, 0.4), (-0.135, 0.01, 0.4), (-0.135, -0.015, 0.4), (0.015, 0.435, 0.4), (0.015, -0.015, 0.4), (-0.135, -0.015, 0.36), (-0.135, 0.01, 0.36), (-0.07, 0.01, 0.36), (-0.07, 0.41, 0.36), (-0.135, 0.41, 0.36), (-0.135, 0.435, 0.36), (0.015, -0.015, 0.36), (0.015, 0.435, 0.36), (0.015, -0.015, 0.05), (-0.135, -0.015, 0.05), (-0.135, 0.435, 0.05), (0.015, 0.435, 0.05), (0.0, 0.0, 0.05), (0.0, 0.42, 0.05), (-0.12, 0.42, 0.05), (-0.12, 0.0, 0.05), (0.0, 0.0, 0.0), (-0.12, 0.0, 0.0), (-0.12, 0.42, 0.0), (0.0, 0.42, 0.0), (-1.4, 0.01, 0.4), (-1.4, 0.41, 0.4), (-1.485, 0.435, 0.4), (-1.485, -0.015, 0.4), (-1.335, 0.435, 0.4), (-1.335, 0.41, 0.4), (-1.335, 0.01, 0.4), (-1.335, -0.015, 0.4), (-1.4, 0.41, 0.36), (-1.4, 0.01, 0.36), (-1.485, -0.015, 0.36), (-1.485, 0.435, 0.36), (-1.335, -0.015, 0.36), (-1.335, 0.01, 0.36), (-1.335, 0.41, 0.36), (-1.335, 0.435, 0.36), (-1.485, -0.015, 0.05), (-1.485, 0.435, 0.05), (-1.335, 0.435, 0.05), (-1.335, -0.015, 0.05), (-1.47, 0.0, 0.05), (-1.35, 0.0, 0.05), (-1.35, 0.42, 0.05), (-1.47, 0.42, 0.05), (-1.47, 0.0, 0.0), (-1.47, 0.42, 0.0), (-1.35, 0.42, 0.0), (-1.35, 0.0, 0.0)], [], [(30, 26, 25, 31), (28, 24, 27, 29), (22, 18, 17, 23), (20, 16, 19, 21), (14, 10, 9, 15), (12, 8, 11, 13), (6, 2, 1, 7), (4, 0, 3, 5), (5, 3, 32, 33), (2, 6, 33, 32), (7, 1, 34, 35), (0, 4, 35, 34), (13, 11, 36, 37), (10, 14, 37, 36), (15, 9, 38, 39), (8, 12, 39, 38), (21, 19, 40, 41), (18, 22, 41, 40), (23, 17, 42, 43), (16, 20, 43, 42), (29, 27, 44, 45), (26, 30, 45, 44), (31, 25, 46, 47), (24, 28, 47, 46), (30, 31, 47, 45), (28, 29, 45, 47), (27, 24, 46, 44), (25, 26, 44, 46), (22, 23, 43, 41), (20, 21, 41, 43), (19, 16, 42, 40), (17, 18, 40, 42), (14, 15, 39, 37), (12, 13, 37, 39), (11, 8, 38, 36), (9, 10, 36, 38), (6, 7, 35, 33), (4, 5, 33, 35), (3, 0, 34, 32), (1, 2, 32, 34), (33, 32, 34, 35), (37, 36, 38, 39), (41, 40, 42, 43), (45, 44, 46, 47), (54, 48, 49, 50), (52, 53, 55, 51), (57, 58, 62, 56), (60, 61, 63, 59), (62, 58, 59, 63), (54, 55, 62, 63), (48, 54, 63, 61), (49, 48, 61, 60), (50, 49, 60, 59), (51, 50, 59, 58), (52, 51, 58, 57), (53, 52, 57, 56), (55, 53, 56, 62), (63, 61, 56, 62), (65, 66, 67, 64), (63, 62, 64, 67), (61, 63, 67, 66), (56, 61, 66, 65), (62, 56, 65, 64), (69, 70, 71, 68), (73, 74, 75, 72), (69, 68, 72, 75), (70, 69, 75, 74), (71, 70, 74, 73), (68, 71, 73, 72), (77, 78, 79, 76), (78, 77, 81, 80), (82, 76, 79, 83), (86, 85, 89, 88), (90, 84, 87, 91), (86, 79, 78, 87), (87, 78, 80, 91), (91, 80, 81, 90), (90, 81, 77, 84), (84, 77, 76, 85), (85, 76, 82, 89), (89, 82, 83, 88), (88, 83, 79, 86), (88, 91, 87, 86), (93, 94, 95, 92), (92, 86, 87, 93), (93, 87, 91, 94), (94, 91, 88, 95), (95, 88, 86, 92), (97, 98, 99, 96), (101, 102, 103, 100), (100, 96, 99, 101), (101, 99, 98, 102), (102, 98, 97, 103), (103, 97, 96, 100), (50, 51, 55, 54), (86, 87, 84, 85)])
me_banc_007.polygons.foreach_set('material_index', [1, 1, 1, 1, 1, 1, 1, 1, 1, 1, 1, 1, 1, 1, 1, 1, 1, 1, 1, 1, 1, 1, 1, 1, 1, 1, 1, 1, 1, 1, 1, 1, 1, 1, 1, 1, 1, 1, 1, 1, 1, 1, 1, 1, 0, 0, 0, 0, 0, 0, 0, 0, 0, 0, 0, 0, 0, 0, 0, 0, 0, 0, 0, 0, 0, 0, 0, 0, 0, 0, 0, 0, 0, 0, 0, 0, 0, 0, 0, 0, 0, 0, 0, 0, 0, 0, 0, 0, 0, 0, 0, 0, 0, 0, 0, 0])
me_banc_007.materials.append(mat_pierre_calcaire_007)
me_banc_007.materials.append(mat_bois_007)
me_banc_007.use_remesh_preserve_volume = False
me_banc_007.use_remesh_preserve_attributes = False
me_banc_007.use_mirror_vertex_groups = False
me_banc_007.update()
me_banc_008 = bpy.data.meshes.new('Banc.008')
me_banc_008.from_pydata([(-1.385, 0.31, 0.4), (-0.085, 0.31, 0.4), (-0.085, 0.395, 0.4), (-1.385, 0.395, 0.4), (-1.385, 0.31, 0.36), (-1.385, 0.395, 0.36), (-0.085, 0.395, 0.36), (-0.085, 0.31, 0.36), (-1.385, 0.215, 0.4), (-0.085, 0.215, 0.4), (-0.085, 0.3, 0.4), (-1.385, 0.3, 0.4), (-1.385, 0.215, 0.36), (-1.385, 0.3, 0.36), (-0.085, 0.3, 0.36), (-0.085, 0.215, 0.36), (-1.385, 0.12, 0.4), (-0.085, 0.12, 0.4), (-0.085, 0.205, 0.4), (-1.385, 0.205, 0.4), (-1.385, 0.12, 0.36), (-1.385, 0.205, 0.36), (-0.085, 0.205, 0.36), (-0.085, 0.12, 0.36), (-1.385, 0.025, 0.4), (-0.085, 0.025, 0.4), (-0.085, 0.11, 0.4), (-1.385, 0.11, 0.4), (-1.385, 0.025, 0.36), (-1.385, 0.11, 0.36), (-0.085, 0.11, 0.36), (-0.085, 0.025, 0.36), (-0.735, 0.395, 0.4), (-0.735, 0.395, 0.36), (-0.735, 0.31, 0.4), (-0.735, 0.31, 0.36), (-0.735, 0.3, 0.4), (-0.735, 0.3, 0.36), (-0.735, 0.215, 0.4), (-0.735, 0.215, 0.36), (-0.735, 0.205, 0.4), (-0.735, 0.205, 0.36), (-0.735, 0.12, 0.4), (-0.735, 0.12, 0.36), (-0.735, 0.11, 0.4), (-0.735, 0.11, 0.36), (-0.735, 0.025, 0.4), (-0.735, 0.025, 0.36), (-0.135, 0.435, 0.4), (-0.135, 0.41, 0.4), (-0.07, 0.41, 0.4), (-0.07, 0.01, 0.4), (-0.135, 0.01, 0.4), (-0.135, -0.015, 0.4), (0.015, 0.435, 0.4), (0.015, -0.015, 0.4), (-0.135, -0.015, 0.36), (-0.135, 0.01, 0.36), (-0.07, 0.01, 0.36), (-0.07, 0.41, 0.36), (-0.135, 0.41, 0.36), (-0.135, 0.435, 0.36), (0.015, -0.015, 0.36), (0.015, 0.435, 0.36), (0.015, -0.015, 0.05), (-0.135, -0.015, 0.05), (-0.135, 0.435, 0.05), (0.015, 0.435, 0.05), (0.0, 0.0, 0.05), (0.0, 0.42, 0.05), (-0.12, 0.42, 0.05), (-0.12, 0.0, 0.05), (0.0, 0.0, 0.0), (-0.12, 0.0, 0.0), (-0.12, 0.42, 0.0), (0.0, 0.42, 0.0), (-1.4, 0.01, 0.4), (-1.4, 0.41, 0.4), (-1.485, 0.435, 0.4), (-1.485, -0.015, 0.4), (-1.335, 0.435, 0.4), (-1.335, 0.41, 0.4), (-1.335, 0.01, 0.4), (-1.335, -0.015, 0.4), (-1.4, 0.41, 0.36), (-1.4, 0.01, 0.36), (-1.485, -0.015, 0.36), (-1.485, 0.435, 0.36), (-1.335, -0.015, 0.36), (-1.335, 0.01, 0.36), (-1.335, 0.41, 0.36), (-1.335, 0.435, 0.36), (-1.485, -0.015, 0.05), (-1.485, 0.435, 0.05), (-1.335, 0.435, 0.05), (-1.335, -0.015, 0.05), (-1.47, 0.0, 0.05), (-1.35, 0.0, 0.05), (-1.35, 0.42, 0.05), (-1.47, 0.42, 0.05), (-1.47, 0.0, 0.0), (-1.47, 0.42, 0.0), (-1.35, 0.42, 0.0), (-1.35, 0.0, 0.0)], [], [(30, 26, 25, 31), (28, 24, 27, 29), (22, 18, 17, 23), (20, 16, 19, 21), (14, 10, 9, 15), (12, 8, 11, 13), (6, 2, 1, 7), (4, 0, 3, 5), (5, 3, 32, 33), (2, 6, 33, 32), (7, 1, 34, 35), (0, 4, 35, 34), (13, 11, 36, 37), (10, 14, 37, 36), (15, 9, 38, 39), (8, 12, 39, 38), (21, 19, 40, 41), (18, 22, 41, 40), (23, 17, 42, 43), (16, 20, 43, 42), (29, 27, 44, 45), (26, 30, 45, 44), (31, 25, 46, 47), (24, 28, 47, 46), (30, 31, 47, 45), (28, 29, 45, 47), (27, 24, 46, 44), (25, 26, 44, 46), (22, 23, 43, 41), (20, 21, 41, 43), (19, 16, 42, 40), (17, 18, 40, 42), (14, 15, 39, 37), (12, 13, 37, 39), (11, 8, 38, 36), (9, 10, 36, 38), (6, 7, 35, 33), (4, 5, 33, 35), (3, 0, 34, 32), (1, 2, 32, 34), (33, 32, 34, 35), (37, 36, 38, 39), (41, 40, 42, 43), (45, 44, 46, 47), (54, 48, 49, 50), (52, 53, 55, 51), (57, 58, 62, 56), (60, 61, 63, 59), (62, 58, 59, 63), (54, 55, 62, 63), (48, 54, 63, 61), (49, 48, 61, 60), (50, 49, 60, 59), (51, 50, 59, 58), (52, 51, 58, 57), (53, 52, 57, 56), (55, 53, 56, 62), (63, 61, 56, 62), (65, 66, 67, 64), (63, 62, 64, 67), (61, 63, 67, 66), (56, 61, 66, 65), (62, 56, 65, 64), (69, 70, 71, 68), (73, 74, 75, 72), (69, 68, 72, 75), (70, 69, 75, 74), (71, 70, 74, 73), (68, 71, 73, 72), (77, 78, 79, 76), (78, 77, 81, 80), (82, 76, 79, 83), (86, 85, 89, 88), (90, 84, 87, 91), (86, 79, 78, 87), (87, 78, 80, 91), (91, 80, 81, 90), (90, 81, 77, 84), (84, 77, 76, 85), (85, 76, 82, 89), (89, 82, 83, 88), (88, 83, 79, 86), (88, 91, 87, 86), (93, 94, 95, 92), (92, 86, 87, 93), (93, 87, 91, 94), (94, 91, 88, 95), (95, 88, 86, 92), (97, 98, 99, 96), (101, 102, 103, 100), (100, 96, 99, 101), (101, 99, 98, 102), (102, 98, 97, 103), (103, 97, 96, 100), (50, 51, 55, 54), (86, 87, 84, 85)])
me_banc_008.polygons.foreach_set('material_index', [1, 1, 1, 1, 1, 1, 1, 1, 1, 1, 1, 1, 1, 1, 1, 1, 1, 1, 1, 1, 1, 1, 1, 1, 1, 1, 1, 1, 1, 1, 1, 1, 1, 1, 1, 1, 1, 1, 1, 1, 1, 1, 1, 1, 0, 0, 0, 0, 0, 0, 0, 0, 0, 0, 0, 0, 0, 0, 0, 0, 0, 0, 0, 0, 0, 0, 0, 0, 0, 0, 0, 0, 0, 0, 0, 0, 0, 0, 0, 0, 0, 0, 0, 0, 0, 0, 0, 0, 0, 0, 0, 0, 0, 0, 0, 0])
me_banc_008.materials.append(mat_pierre_calcaire_008)
me_banc_008.materials.append(mat_bois_008)
me_banc_008.use_remesh_preserve_volume = False
me_banc_008.use_remesh_preserve_attributes = False
me_banc_008.use_mirror_vertex_groups = False
me_banc_008.update()
me_cube_001 = bpy.data.meshes.new('Cube.001')
me_cube_001.from_pydata([(1.0, 1.0, -1.0), (1.0, -1.0, -1.0), (-1.0, -1.0, -1.0), (-1.0, 1.0, -1.0), (1.0, 1.0, 1.0), (1.0, -1.0, 1.0), (-1.0, -1.0, 1.0), (-1.0, 1.0, 1.0), (1.0, 1.0, 1.08), (1.0, -1.0, 1.08), (-1.0, 1.0, 1.08), (-1.0, -1.0, 1.08), (1.0, 33.47, 1.0), (-1.0, 33.47, 1.0), (1.0, 33.47, 1.08), (-1.0, 33.47, 1.08), (1.0, 35.5, 1.0), (-1.0, 35.5, 1.0), (1.0, 35.5, 1.08), (-1.0, 35.5, 1.08), (1.0, 33.47, -1.005), (-1.0, 33.47, -1.005), (1.0, 35.5, -1.005), (-1.0, 35.5, -1.005)], [], [(0, 1, 2, 3), (4, 7, 13, 12), (0, 4, 5, 1), (1, 5, 6, 2), (2, 6, 7, 3), (4, 0, 3, 7), (8, 10, 11, 9), (6, 5, 9, 11), (5, 4, 8, 9), (7, 6, 11, 10), (12, 13, 21, 20), (7, 10, 15, 13), (8, 4, 12, 14), (10, 8, 14, 15), (16, 17, 19, 18), (14, 12, 16, 18), (15, 14, 18, 19), (13, 15, 19, 17), (20, 21, 23, 22), (13, 17, 23, 21), (17, 16, 22, 23), (16, 12, 20, 22)])
me_cube_001.materials.append(mat_material_019)
me_cube_001.use_remesh_preserve_volume = False
me_cube_001.use_remesh_preserve_attributes = False
me_cube_001.use_mirror_vertex_groups = False
me_cube_001.update()
me_cube_003 = bpy.data.meshes.new('Cube.003')
me_cube_003.from_pydata([(23.04, -16.49, -1.584), (23.04, -16.49, 0.4162), (23.04, -14.49, -1.584), (23.04, -14.49, 0.4162), (25.04, -16.49, -1.584), (25.04, -16.49, 0.4162), (25.04, -14.49, -1.584), (25.04, -14.49, 0.4162), (23.35, -14.49, 0.4162), (23.69, -14.49, 0.4162), (24.02, -14.49, 0.4162), (24.35, -14.49, 0.4162), (24.69, -14.49, 0.4162), (24.69, -14.49, -1.584), (24.35, -14.49, -1.584), (24.02, -14.49, -1.584), (23.69, -14.49, -1.584), (23.35, -14.49, -1.584), (24.69, -16.49, 0.4162), (24.35, -16.49, 0.4162), (24.02, -16.49, 0.4162), (23.69, -16.49, 0.4162), (23.35, -16.49, 0.4162), (23.35, -16.49, -1.584), (23.69, -16.49, -1.584), (24.02, -16.49, -1.584), (24.35, -16.49, -1.584), (24.69, -16.49, -1.584), (24.69, -11.73, 0.4162), (25.04, -11.73, 0.4162), (25.04, -11.73, -1.584), (24.69, -11.73, -1.584), (21.54, -16.49, -1.584), (21.54, -16.49, 0.4162), (21.54, -14.49, 0.4162), (21.54, -14.49, -1.584), (23.0, 2.758, 0.7302), (23.0, 2.758, -1.27), (23.0, 0.7575, 0.7302), (23.0, 0.7575, -1.27), (25.0, 2.758, 0.7302), (25.0, 2.758, -1.27), (25.0, 0.7575, 0.7302), (25.0, 0.7575, -1.27), (23.31, 0.7575, -1.27), (23.64, 0.7575, -1.27), (23.98, 0.7575, -1.27), (24.31, 0.7575, -1.27), (24.64, 0.7575, -1.27), (24.64, 0.7575, 0.7302), (24.31, 0.7575, 0.7302), (23.98, 0.7575, 0.7302), (23.64, 0.7575, 0.7302), (23.31, 0.7575, 0.7302), (24.64, 2.758, -1.27), (24.31, 2.758, -1.27), (23.98, 2.758, -1.27), (23.64, 2.758, -1.27), (23.31, 2.758, -1.27), (23.31, 2.758, 0.7302), (23.64, 2.758, 0.7302), (23.98, 2.758, 0.7302), (24.31, 2.758, 0.7302), (24.64, 2.758, 0.7302), (24.64, -2.009, -1.27), (25.0, -2.009, -1.27), (25.0, -2.009, 0.7302), (24.64, -2.009, 0.7302), (21.49, 2.758, 0.7302), (21.49, 2.758, -1.27), (21.49, 0.7575, -1.27), (21.49, 0.7575, 0.7302), (28.11, -1.395, 72.44), (0.7743, -1.395, 72.44), (0.7743, -11.15, 72.44), (28.11, -11.15, 72.44), (28.11, -1.395, -77.41), (0.7743, -1.395, -77.41), (0.7743, -11.15, -77.41), (28.11, -11.15, -77.41)], [], [(3, 2, 35, 34), (13, 12, 28, 31), (7, 5, 4, 6), (22, 1, 0, 23), (27, 13, 6, 4), (22, 8, 3, 1), (5, 7, 12, 18), (18, 12, 11, 19), (19, 11, 10, 20), (20, 10, 9, 21), (21, 9, 8, 22), (0, 2, 17, 23), (23, 17, 16, 24), (24, 16, 15, 25), (25, 15, 14, 26), (26, 14, 13, 27), (5, 18, 27, 4), (18, 19, 26, 27), (19, 20, 25, 26), (20, 21, 24, 25), (21, 22, 23, 24), (3, 8, 17, 2), (8, 9, 16, 17), (9, 10, 15, 16), (10, 11, 14, 15), (11, 12, 13, 14), (28, 29, 30, 31), (7, 6, 30, 29), (6, 13, 31, 30), (12, 7, 29, 28), (33, 34, 35, 32), (0, 1, 33, 32), (2, 0, 32, 35), (1, 3, 34, 33), (39, 38, 71, 70), (49, 48, 64, 67), (43, 41, 40, 42), (58, 37, 36, 59), (63, 49, 42, 40), (58, 44, 39, 37), (41, 43, 48, 54), (54, 48, 47, 55), (55, 47, 46, 56), (56, 46, 45, 57), (57, 45, 44, 58), (36, 38, 53, 59), (59, 53, 52, 60), (60, 52, 51, 61), (61, 51, 50, 62), (62, 50, 49, 63), (41, 54, 63, 40), (54, 55, 62, 63), (55, 56, 61, 62), (56, 57, 60, 61), (57, 58, 59, 60), (39, 44, 53, 38), (44, 45, 52, 53), (45, 46, 51, 52), (46, 47, 50, 51), (47, 48, 49, 50), (64, 65, 66, 67), (43, 42, 66, 65), (42, 49, 67, 66), (48, 43, 65, 64), (69, 70, 71, 68), (36, 37, 69, 68), (38, 36, 68, 71), (37, 39, 70, 69), (72, 73, 74, 75), (76, 79, 78, 77), (72, 76, 77, 73), (73, 77, 78, 74), (74, 78, 79, 75), (76, 72, 75, 79)])
me_cube_003.polygons.foreach_set('material_index', [0, 0, 0, 0, 0, 0, 0, 0, 0, 0, 0, 0, 0, 0, 0, 0, 0, 0, 0, 0, 0, 0, 0, 0, 0, 0, 0, 0, 0, 0, 0, 0, 0, 0, 0, 0, 0, 0, 0, 0, 0, 0, 0, 0, 0, 0, 0, 0, 0, 0, 0, 0, 0, 0, 0, 0, 0, 0, 0, 0, 0, 0, 0, 0, 0, 0, 0, 0, 0, 0, 1, 0, 1, 0])
me_cube_003.materials.append(mat_material_019)
me_cube_003.materials.append(mat_material_020)
me_cube_003.use_remesh_preserve_volume = False
me_cube_003.use_remesh_preserve_attributes = False
me_cube_003.use_mirror_vertex_groups = False
me_cube_003.update()
me_cube_000 = bpy.data.meshes.new('Cube.000')
me_cube_000.from_pydata([(1.0, 1.0, -1.0), (1.0, -1.0, -1.0), (-1.0, -1.0, -1.0), (-1.0, 1.0, -1.0), (1.0, 1.0, 1.0), (1.0, -1.0, 1.0), (-1.0, -1.0, 1.0), (-1.0, 1.0, 1.0), (1.0, 1.0, 1.08), (1.0, -1.0, 1.08), (-1.0, 1.0, 1.08), (-1.0, -1.0, 1.08), (1.0, 33.47, 1.0), (-1.0, 33.47, 1.0), (1.0, 33.47, 1.08), (-1.0, 33.47, 1.08), (1.0, 35.5, 1.0), (-1.0, 35.5, 1.0), (1.0, 35.5, 1.08), (-1.0, 35.5, 1.08), (1.0, 33.47, -1.005), (-1.0, 33.47, -1.005), (1.0, 35.5, -1.005), (-1.0, 35.5, -1.005)], [], [(0, 1, 2, 3), (4, 7, 13, 12), (0, 4, 5, 1), (1, 5, 6, 2), (2, 6, 7, 3), (4, 0, 3, 7), (8, 10, 11, 9), (6, 5, 9, 11), (5, 4, 8, 9), (7, 6, 11, 10), (12, 13, 21, 20), (7, 10, 15, 13), (8, 4, 12, 14), (10, 8, 14, 15), (16, 17, 19, 18), (14, 12, 16, 18), (15, 14, 18, 19), (13, 15, 19, 17), (20, 21, 23, 22), (13, 17, 23, 21), (17, 16, 22, 23), (16, 12, 20, 22)])
me_cube_000.materials.append(mat_material_021)
me_cube_000.use_remesh_preserve_volume = False
me_cube_000.use_remesh_preserve_attributes = False
me_cube_000.use_mirror_vertex_groups = False
me_cube_000.update()
me_cube_002 = bpy.data.meshes.new('Cube.002')
me_cube_002.from_pydata([(23.04, -16.49, -1.584), (23.04, -16.49, 0.4162), (23.04, -14.49, -1.584), (23.04, -14.49, 0.4162), (25.04, -16.49, -1.584), (25.04, -16.49, 0.4162), (25.04, -14.49, -1.584), (25.04, -14.49, 0.4162), (23.35, -14.49, 0.4162), (23.69, -14.49, 0.4162), (24.02, -14.49, 0.4162), (24.35, -14.49, 0.4162), (24.69, -14.49, 0.4162), (24.69, -14.49, -1.584), (24.35, -14.49, -1.584), (24.02, -14.49, -1.584), (23.69, -14.49, -1.584), (23.35, -14.49, -1.584), (24.69, -16.49, 0.4162), (24.35, -16.49, 0.4162), (24.02, -16.49, 0.4162), (23.69, -16.49, 0.4162), (23.35, -16.49, 0.4162), (23.35, -16.49, -1.584), (23.69, -16.49, -1.584), (24.02, -16.49, -1.584), (24.35, -16.49, -1.584), (24.69, -16.49, -1.584), (24.69, -11.73, 0.4162), (25.04, -11.73, 0.4162), (25.04, -11.73, -1.584), (24.69, -11.73, -1.584), (21.54, -16.49, -1.584), (21.54, -16.49, 0.4162), (21.54, -14.49, 0.4162), (21.54, -14.49, -1.584), (23.0, 2.758, 0.7302), (23.0, 2.758, -1.27), (23.0, 0.7575, 0.7302), (23.0, 0.7575, -1.27), (25.0, 2.758, 0.7302), (25.0, 2.758, -1.27), (25.0, 0.7575, 0.7302), (25.0, 0.7575, -1.27), (23.31, 0.7575, -1.27), (23.64, 0.7575, -1.27), (23.98, 0.7575, -1.27), (24.31, 0.7575, -1.27), (24.64, 0.7575, -1.27), (24.64, 0.7575, 0.7302), (24.31, 0.7575, 0.7302), (23.98, 0.7575, 0.7302), (23.64, 0.7575, 0.7302), (23.31, 0.7575, 0.7302), (24.64, 2.758, -1.27), (24.31, 2.758, -1.27), (23.98, 2.758, -1.27), (23.64, 2.758, -1.27), (23.31, 2.758, -1.27), (23.31, 2.758, 0.7302), (23.64, 2.758, 0.7302), (23.98, 2.758, 0.7302), (24.31, 2.758, 0.7302), (24.64, 2.758, 0.7302), (24.64, -2.009, -1.27), (25.0, -2.009, -1.27), (25.0, -2.009, 0.7302), (24.64, -2.009, 0.7302), (21.49, 2.758, 0.7302), (21.49, 2.758, -1.27), (21.49, 0.7575, -1.27), (21.49, 0.7575, 0.7302), (28.11, -1.395, 72.44), (0.7743, -1.395, 72.44), (0.7743, -11.15, 72.44), (28.11, -11.15, 72.44), (28.11, -1.395, -77.41), (0.7743, -1.395, -77.41), (0.7743, -11.15, -77.41), (28.11, -11.15, -77.41)], [], [(3, 2, 35, 34), (13, 12, 28, 31), (7, 5, 4, 6), (22, 1, 0, 23), (27, 13, 6, 4), (22, 8, 3, 1), (5, 7, 12, 18), (18, 12, 11, 19), (19, 11, 10, 20), (20, 10, 9, 21), (21, 9, 8, 22), (0, 2, 17, 23), (23, 17, 16, 24), (24, 16, 15, 25), (25, 15, 14, 26), (26, 14, 13, 27), (5, 18, 27, 4), (18, 19, 26, 27), (19, 20, 25, 26), (20, 21, 24, 25), (21, 22, 23, 24), (3, 8, 17, 2), (8, 9, 16, 17), (9, 10, 15, 16), (10, 11, 14, 15), (11, 12, 13, 14), (28, 29, 30, 31), (7, 6, 30, 29), (6, 13, 31, 30), (12, 7, 29, 28), (33, 34, 35, 32), (0, 1, 33, 32), (2, 0, 32, 35), (1, 3, 34, 33), (39, 38, 71, 70), (49, 48, 64, 67), (43, 41, 40, 42), (58, 37, 36, 59), (63, 49, 42, 40), (58, 44, 39, 37), (41, 43, 48, 54), (54, 48, 47, 55), (55, 47, 46, 56), (56, 46, 45, 57), (57, 45, 44, 58), (36, 38, 53, 59), (59, 53, 52, 60), (60, 52, 51, 61), (61, 51, 50, 62), (62, 50, 49, 63), (41, 54, 63, 40), (54, 55, 62, 63), (55, 56, 61, 62), (56, 57, 60, 61), (57, 58, 59, 60), (39, 44, 53, 38), (44, 45, 52, 53), (45, 46, 51, 52), (46, 47, 50, 51), (47, 48, 49, 50), (64, 65, 66, 67), (43, 42, 66, 65), (42, 49, 67, 66), (48, 43, 65, 64), (69, 70, 71, 68), (36, 37, 69, 68), (38, 36, 68, 71), (37, 39, 70, 69), (72, 73, 74, 75), (76, 79, 78, 77), (72, 76, 77, 73), (73, 77, 78, 74), (74, 78, 79, 75), (76, 72, 75, 79)])
me_cube_002.polygons.foreach_set('material_index', [0, 0, 0, 0, 0, 0, 0, 0, 0, 0, 0, 0, 0, 0, 0, 0, 0, 0, 0, 0, 0, 0, 0, 0, 0, 0, 0, 0, 0, 0, 0, 0, 0, 0, 0, 0, 0, 0, 0, 0, 0, 0, 0, 0, 0, 0, 0, 0, 0, 0, 0, 0, 0, 0, 0, 0, 0, 0, 0, 0, 0, 0, 0, 0, 0, 0, 0, 0, 0, 0, 1, 0, 1, 0])
me_cube_002.materials.append(mat_material_021)
me_cube_002.materials.append(mat_material_022)
me_cube_002.use_remesh_preserve_volume = False
me_cube_002.use_remesh_preserve_attributes = False
me_cube_002.use_mirror_vertex_groups = False
me_cube_002.update()

# ---- objects
ob_plane = bpy.data.objects.new('Plane', me_plane_004)
ob_lamp = bpy.data.objects.new('Lamp', light_lamp)
ob_camera = bpy.data.objects.new('Camera', cam_camera)
ob_banc_002 = bpy.data.objects.new('Banc.002', me_banc_003)
ob_banc_003 = bpy.data.objects.new('Banc.003', me_banc_004)
ob_banc_001 = bpy.data.objects.new('Banc.001', me_banc_005)
ob_banc_004 = bpy.data.objects.new('Banc.004', me_banc_006)
ob_banc_000 = bpy.data.objects.new('Banc.000', me_banc_007)
ob_banc_005 = bpy.data.objects.new('Banc.005', me_banc_008)
ob_batis = bpy.data.objects.new('Batis', me_cube_001)
ob_porte = bpy.data.objects.new('Porte', me_cube_003)
ob_batis_001 = bpy.data.objects.new('Batis.001', me_cube_000)
ob_porte_001 = bpy.data.objects.new('Porte.001', me_cube_002)

# ---- transforms, parenting, visibility, modifiers, constraints
ob_plane.location = (0.0, 0.0, 0.0)
ob_plane.lineart.crease_threshold = 0.0
_m = ob_plane.modifiers.new('Mirror', 'MIRROR')
_m.use_axis = (True, True, False)
ob_lamp.location = (4.076, 1.005, 5.904)
ob_lamp.rotation_euler = (0.6503, 0.05522, 1.866)
ob_lamp.lock_rotations_4d = False
ob_lamp.empty_display_type = 'ARROWS'
ob_lamp.color = (0.0, 0.0, 0.0, 0.0)
ob_lamp.lineart.crease_threshold = 0.0
ob_camera.location = (7.481, -6.508, 5.344)
ob_camera.rotation_euler = (1.109, 0.0, 0.8149)
ob_camera.lock_rotations_4d = False
ob_camera.empty_display_type = 'ARROWS'
ob_camera.color = (0.0, 0.0, 0.0, 0.0)
ob_camera.display_type = 'WIRE'
ob_camera.lineart.crease_threshold = 0.0
ob_banc_002.location = (7.5, -18.7, 6.0)
ob_banc_002.scale = (10.0, 4.444, 7.5)
ob_banc_002.lock_rotations_4d = False
ob_banc_002.empty_display_type = 'ARROWS'
ob_banc_002.color = (0.0, 0.0, 0.0, 1.0)
ob_banc_002.lineart.crease_threshold = 0.0
ob_banc_003.location = (7.5, 16.8, 6.0)
ob_banc_003.scale = (10.0, 4.444, 7.5)
ob_banc_003.lock_rotations_4d = False
ob_banc_003.empty_display_type = 'ARROWS'
ob_banc_003.color = (0.0, 0.0, 0.0, 1.0)
ob_banc_003.lineart.crease_threshold = 0.0
ob_banc_001.location = (7.5, 10.0, 0.0)
ob_banc_001.scale = (10.0, 4.444, 7.5)
ob_banc_001.lock_rotations_4d = False
ob_banc_001.empty_display_type = 'ARROWS'
ob_banc_001.color = (0.0, 0.0, 0.0, 1.0)
ob_banc_001.lineart.crease_threshold = 0.0
ob_banc_004.location = (7.5, 13.5, 3.0)
ob_banc_004.scale = (10.0, 4.444, 7.5)
ob_banc_004.lock_rotations_4d = False
ob_banc_004.empty_display_type = 'ARROWS'
ob_banc_004.color = (0.0, 0.0, 0.0, 1.0)
ob_banc_004.lineart.crease_threshold = 0.0
ob_banc_000.location = (7.5, -11.5, 0.0)
ob_banc_000.scale = (10.0, 4.444, 7.5)
ob_banc_000.lock_rotations_4d = False
ob_banc_000.empty_display_type = 'ARROWS'
ob_banc_000.color = (0.0, 0.0, 0.0, 1.0)
ob_banc_000.lineart.crease_threshold = 0.0
ob_banc_005.location = (7.5, -15.2, 3.0)
ob_banc_005.scale = (10.0, 4.444, 7.5)
ob_banc_005.lock_rotations_4d = False
ob_banc_005.empty_display_type = 'ARROWS'
ob_banc_005.color = (0.0, 0.0, 0.0, 1.0)
ob_banc_005.lineart.crease_threshold = 0.0
ob_batis.location = (10.0, -1.897, 3.015)
ob_batis.scale = (0.2737, 0.1094, 3.159)
ob_batis.lock_rotations_4d = False
ob_batis.empty_display_type = 'ARROWS'
ob_batis.lineart.crease_threshold = 0.0
ob_porte.location = (10.28, -1.871, 2.944)
ob_porte.rotation_euler = (3.142, 6.6e-15, 1.571)
ob_porte.scale = (0.1295, 0.04195, 0.04216)
ob_porte.lineart.crease_threshold = 0.0
ob_batis_001.location = (-9.964, -1.897, 3.015)
ob_batis_001.scale = (0.2737, 0.1094, 3.159)
ob_batis_001.lock_rotations_4d = False
ob_batis_001.empty_display_type = 'ARROWS'
ob_batis_001.lineart.crease_threshold = 0.0
ob_porte_001.location = (-9.691, -1.871, 2.944)
ob_porte_001.rotation_euler = (3.142, 6.6e-15, 1.571)
ob_porte_001.scale = (0.1295, 0.04195, 0.04216)
ob_porte_001.lineart.crease_threshold = 0.0

# ---- collection membership
col_collection_1.objects.link(ob_plane)
col_collection_1.objects.link(ob_lamp)
col_collection_1.objects.link(ob_camera)
col_collection_1.objects.link(ob_banc_002)
col_collection_1.objects.link(ob_banc_003)
col_collection_1.objects.link(ob_banc_001)
col_collection_1.objects.link(ob_banc_004)
col_collection_3.objects.link(ob_banc_000)
col_collection_3.objects.link(ob_banc_005)
col_collection_3.objects.link(ob_batis)
col_collection_3.objects.link(ob_porte)
col_collection_3.objects.link(ob_batis_001)
col_collection_3.objects.link(ob_porte_001)

# ---- scene / render settings (as saved in the file)
scene.camera = ob_camera
scene.frame_start = 1; scene.frame_end = 250; scene.frame_set(19)
scene.render.engine = 'BLENDER_EEVEE_NEXT'
scene.render.resolution_percentage = 50
scene.render.dither_intensity = 0.0
scene.cycles.use_denoising = False
scene.cycles.samples = 128
scene.cycles.sampling_pattern = 'TABULATED_SOBOL'
scene.cycles.light_sampling_threshold = 0.0
scene.cycles.use_adaptive_sampling = False
scene.cycles.use_light_tree = False
scene.cycles.blur_glossy = 0.0
scene.cycles.sample_clamp_indirect = 0.0
scene.view_settings.view_transform = 'Standard'
bpy.context.view_layer.update()

